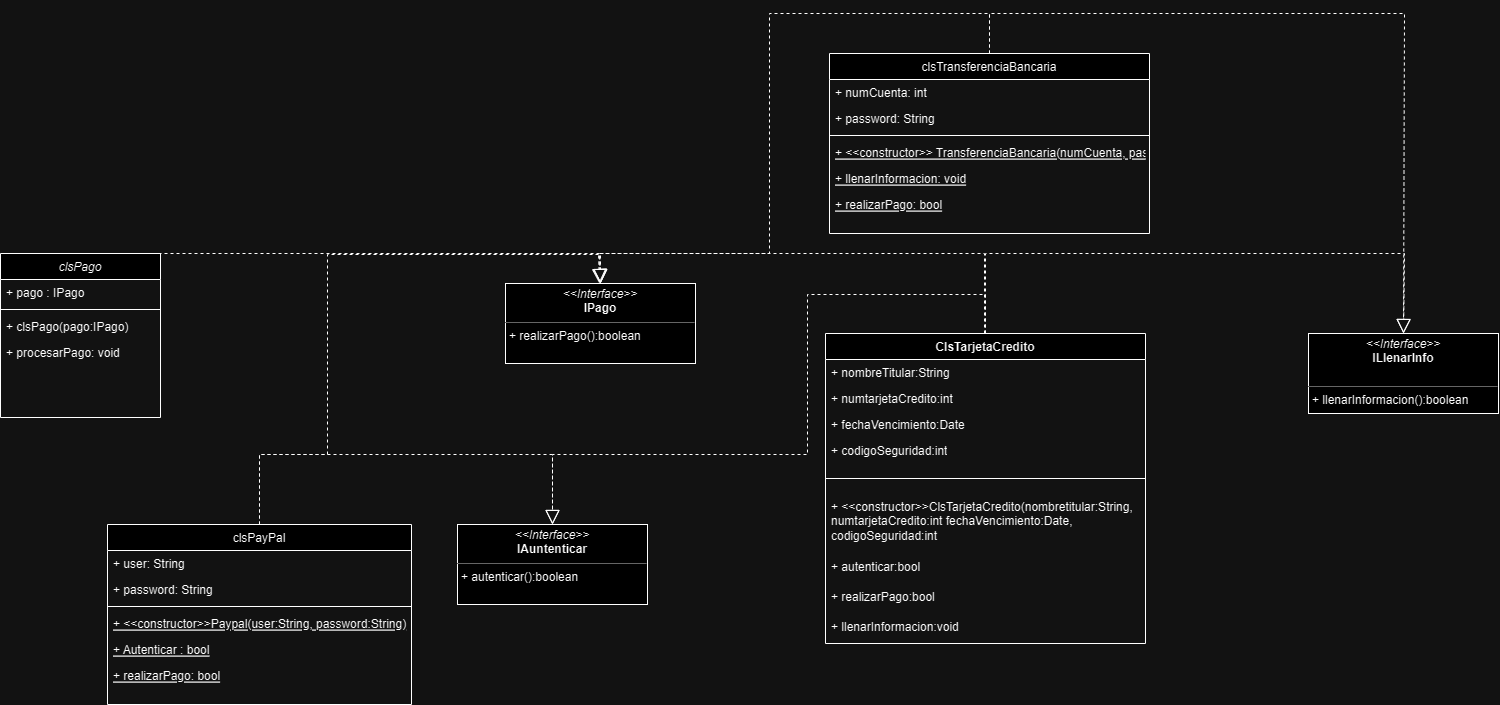

The diagram above was exported from draw.io. Its source (the exported page's mxGraphModel, read from the mxfile embedded in the PNG):
<mxGraphModel dx="1909" dy="961" grid="1" gridSize="10" guides="1" tooltips="1" connect="1" arrows="1" fold="1" page="1" pageScale="1" pageWidth="827" pageHeight="1169" math="0" shadow="0">
  <root>
    <mxCell id="WIyWlLk6GJQsqaUBKTNV-0" />
    <mxCell id="WIyWlLk6GJQsqaUBKTNV-1" parent="WIyWlLk6GJQsqaUBKTNV-0" />
    <mxCell id="zkfFHV4jXpPFQw0GAbJ--0" value="clsPago" style="swimlane;fontStyle=2;align=center;verticalAlign=top;childLayout=stackLayout;horizontal=1;startSize=26;horizontalStack=0;resizeParent=1;resizeLast=0;collapsible=1;marginBottom=0;rounded=0;shadow=0;strokeWidth=1;" parent="WIyWlLk6GJQsqaUBKTNV-1" vertex="1">
      <mxGeometry x="90" y="500" width="160" height="164" as="geometry">
        <mxRectangle x="230" y="140" width="160" height="26" as="alternateBounds" />
      </mxGeometry>
    </mxCell>
    <mxCell id="zkfFHV4jXpPFQw0GAbJ--1" value="+ pago : IPago" style="text;align=left;verticalAlign=top;spacingLeft=4;spacingRight=4;overflow=hidden;rotatable=0;points=[[0,0.5],[1,0.5]];portConstraint=eastwest;" parent="zkfFHV4jXpPFQw0GAbJ--0" vertex="1">
      <mxGeometry y="26" width="160" height="26" as="geometry" />
    </mxCell>
    <mxCell id="zkfFHV4jXpPFQw0GAbJ--4" value="" style="line;html=1;strokeWidth=1;align=left;verticalAlign=middle;spacingTop=-1;spacingLeft=3;spacingRight=3;rotatable=0;labelPosition=right;points=[];portConstraint=eastwest;" parent="zkfFHV4jXpPFQw0GAbJ--0" vertex="1">
      <mxGeometry y="52" width="160" height="8" as="geometry" />
    </mxCell>
    <mxCell id="zkfFHV4jXpPFQw0GAbJ--5" value="+ clsPago(pago:IPago)" style="text;align=left;verticalAlign=top;spacingLeft=4;spacingRight=4;overflow=hidden;rotatable=0;points=[[0,0.5],[1,0.5]];portConstraint=eastwest;" parent="zkfFHV4jXpPFQw0GAbJ--0" vertex="1">
      <mxGeometry y="60" width="160" height="26" as="geometry" />
    </mxCell>
    <mxCell id="L1eQj8KrqN7UuL1rHx8g-18" value="+ procesarPago: void" style="text;align=left;verticalAlign=top;spacingLeft=4;spacingRight=4;overflow=hidden;rotatable=0;points=[[0,0.5],[1,0.5]];portConstraint=eastwest;" vertex="1" parent="zkfFHV4jXpPFQw0GAbJ--0">
      <mxGeometry y="86" width="160" height="26" as="geometry" />
    </mxCell>
    <mxCell id="zkfFHV4jXpPFQw0GAbJ--6" value="clsPayPal" style="swimlane;fontStyle=0;align=center;verticalAlign=top;childLayout=stackLayout;horizontal=1;startSize=26;horizontalStack=0;resizeParent=1;resizeLast=0;collapsible=1;marginBottom=0;rounded=0;shadow=0;strokeWidth=1;" parent="WIyWlLk6GJQsqaUBKTNV-1" vertex="1">
      <mxGeometry x="197" y="771" width="304" height="180" as="geometry">
        <mxRectangle x="130" y="380" width="160" height="26" as="alternateBounds" />
      </mxGeometry>
    </mxCell>
    <mxCell id="zkfFHV4jXpPFQw0GAbJ--7" value="+ user: String" style="text;align=left;verticalAlign=top;spacingLeft=4;spacingRight=4;overflow=hidden;rotatable=0;points=[[0,0.5],[1,0.5]];portConstraint=eastwest;" parent="zkfFHV4jXpPFQw0GAbJ--6" vertex="1">
      <mxGeometry y="26" width="304" height="26" as="geometry" />
    </mxCell>
    <mxCell id="zkfFHV4jXpPFQw0GAbJ--8" value="+ password: String" style="text;align=left;verticalAlign=top;spacingLeft=4;spacingRight=4;overflow=hidden;rotatable=0;points=[[0,0.5],[1,0.5]];portConstraint=eastwest;rounded=0;shadow=0;html=0;" parent="zkfFHV4jXpPFQw0GAbJ--6" vertex="1">
      <mxGeometry y="52" width="304" height="26" as="geometry" />
    </mxCell>
    <mxCell id="zkfFHV4jXpPFQw0GAbJ--9" value="" style="line;html=1;strokeWidth=1;align=left;verticalAlign=middle;spacingTop=-1;spacingLeft=3;spacingRight=3;rotatable=0;labelPosition=right;points=[];portConstraint=eastwest;" parent="zkfFHV4jXpPFQw0GAbJ--6" vertex="1">
      <mxGeometry y="78" width="304" height="8" as="geometry" />
    </mxCell>
    <mxCell id="zkfFHV4jXpPFQw0GAbJ--10" value="+ &lt;&lt;constructor&gt;&gt;Paypal(user:String, password:String)" style="text;align=left;verticalAlign=top;spacingLeft=4;spacingRight=4;overflow=hidden;rotatable=0;points=[[0,0.5],[1,0.5]];portConstraint=eastwest;fontStyle=4" parent="zkfFHV4jXpPFQw0GAbJ--6" vertex="1">
      <mxGeometry y="86" width="304" height="26" as="geometry" />
    </mxCell>
    <mxCell id="AKc0WvhJlYMOBE9bII2V-12" value="+ Autenticar : bool" style="text;align=left;verticalAlign=top;spacingLeft=4;spacingRight=4;overflow=hidden;rotatable=0;points=[[0,0.5],[1,0.5]];portConstraint=eastwest;fontStyle=4" vertex="1" parent="zkfFHV4jXpPFQw0GAbJ--6">
      <mxGeometry y="112" width="304" height="26" as="geometry" />
    </mxCell>
    <mxCell id="AKc0WvhJlYMOBE9bII2V-13" value="+ realizarPago: bool" style="text;align=left;verticalAlign=top;spacingLeft=4;spacingRight=4;overflow=hidden;rotatable=0;points=[[0,0.5],[1,0.5]];portConstraint=eastwest;fontStyle=4" vertex="1" parent="zkfFHV4jXpPFQw0GAbJ--6">
      <mxGeometry y="138" width="304" height="26" as="geometry" />
    </mxCell>
    <mxCell id="L1eQj8KrqN7UuL1rHx8g-23" value="&lt;p style=&quot;margin:0px;margin-top:4px;text-align:center;&quot;&gt;&lt;i&gt;&amp;lt;&amp;lt;Interface&amp;gt;&amp;gt;&lt;/i&gt;&lt;br&gt;&lt;b&gt;IPago&lt;/b&gt;&lt;/p&gt;&lt;hr size=&quot;1&quot;&gt;&lt;p style=&quot;margin:0px;margin-left:4px;&quot;&gt;&lt;/p&gt;&lt;p style=&quot;margin:0px;margin-left:4px;&quot;&gt;+ realizarPago():boolean&lt;/p&gt;" style="verticalAlign=top;align=left;overflow=fill;fontSize=12;fontFamily=Helvetica;html=1;whiteSpace=wrap;" vertex="1" parent="WIyWlLk6GJQsqaUBKTNV-1">
      <mxGeometry x="595" y="530" width="190" height="80" as="geometry" />
    </mxCell>
    <mxCell id="L1eQj8KrqN7UuL1rHx8g-24" value="&lt;p style=&quot;margin:0px;margin-top:4px;text-align:center;&quot;&gt;&lt;i&gt;&amp;lt;&amp;lt;Interface&amp;gt;&amp;gt;&lt;/i&gt;&lt;br&gt;&lt;b&gt;IAuntenticar&lt;/b&gt;&lt;/p&gt;&lt;hr size=&quot;1&quot;&gt;&lt;p style=&quot;margin:0px;margin-left:4px;&quot;&gt;&lt;span style=&quot;background-color: initial;&quot;&gt;+ autenticar():boolean&lt;/span&gt;&lt;/p&gt;" style="verticalAlign=top;align=left;overflow=fill;fontSize=12;fontFamily=Helvetica;html=1;whiteSpace=wrap;" vertex="1" parent="WIyWlLk6GJQsqaUBKTNV-1">
      <mxGeometry x="547" y="771" width="190" height="80" as="geometry" />
    </mxCell>
    <mxCell id="L1eQj8KrqN7UuL1rHx8g-27" value="&lt;p style=&quot;margin:0px;margin-top:4px;text-align:center;&quot;&gt;&lt;i&gt;&amp;lt;&amp;lt;Interface&amp;gt;&amp;gt;&lt;/i&gt;&lt;br&gt;&lt;b&gt;ILlenarInfo&lt;/b&gt;&lt;/p&gt;&lt;p style=&quot;margin:0px;margin-left:4px;&quot;&gt;&lt;br&gt;&lt;/p&gt;&lt;hr size=&quot;1&quot;&gt;&lt;p style=&quot;margin:0px;margin-left:4px;&quot;&gt;+ llenarInformacion():boolean&lt;/p&gt;" style="verticalAlign=top;align=left;overflow=fill;fontSize=12;fontFamily=Helvetica;html=1;whiteSpace=wrap;" vertex="1" parent="WIyWlLk6GJQsqaUBKTNV-1">
      <mxGeometry x="1398" y="580" width="190" height="80" as="geometry" />
    </mxCell>
    <mxCell id="L1eQj8KrqN7UuL1rHx8g-28" value="ClsTarjetaCredito" style="swimlane;fontStyle=1;align=center;verticalAlign=top;childLayout=stackLayout;horizontal=1;startSize=26;horizontalStack=0;resizeParent=1;resizeParentMax=0;resizeLast=0;collapsible=1;marginBottom=0;whiteSpace=wrap;html=1;" vertex="1" parent="WIyWlLk6GJQsqaUBKTNV-1">
      <mxGeometry x="915" y="580" width="320" height="310" as="geometry" />
    </mxCell>
    <mxCell id="L1eQj8KrqN7UuL1rHx8g-29" value="+ nombreTitular:String&lt;br&gt;" style="text;strokeColor=none;fillColor=none;align=left;verticalAlign=top;spacingLeft=4;spacingRight=4;overflow=hidden;rotatable=0;points=[[0,0.5],[1,0.5]];portConstraint=eastwest;whiteSpace=wrap;html=1;" vertex="1" parent="L1eQj8KrqN7UuL1rHx8g-28">
      <mxGeometry y="26" width="320" height="26" as="geometry" />
    </mxCell>
    <mxCell id="L1eQj8KrqN7UuL1rHx8g-32" value="+ numtarjetaCredito:int" style="text;strokeColor=none;fillColor=none;align=left;verticalAlign=top;spacingLeft=4;spacingRight=4;overflow=hidden;rotatable=0;points=[[0,0.5],[1,0.5]];portConstraint=eastwest;whiteSpace=wrap;html=1;" vertex="1" parent="L1eQj8KrqN7UuL1rHx8g-28">
      <mxGeometry y="52" width="320" height="26" as="geometry" />
    </mxCell>
    <mxCell id="L1eQj8KrqN7UuL1rHx8g-33" value="+ fechaVencimiento:Date" style="text;strokeColor=none;fillColor=none;align=left;verticalAlign=top;spacingLeft=4;spacingRight=4;overflow=hidden;rotatable=0;points=[[0,0.5],[1,0.5]];portConstraint=eastwest;whiteSpace=wrap;html=1;" vertex="1" parent="L1eQj8KrqN7UuL1rHx8g-28">
      <mxGeometry y="78" width="320" height="26" as="geometry" />
    </mxCell>
    <mxCell id="L1eQj8KrqN7UuL1rHx8g-34" value="+ codigoSeguridad:int" style="text;strokeColor=none;fillColor=none;align=left;verticalAlign=top;spacingLeft=4;spacingRight=4;overflow=hidden;rotatable=0;points=[[0,0.5],[1,0.5]];portConstraint=eastwest;whiteSpace=wrap;html=1;" vertex="1" parent="L1eQj8KrqN7UuL1rHx8g-28">
      <mxGeometry y="104" width="320" height="26" as="geometry" />
    </mxCell>
    <mxCell id="L1eQj8KrqN7UuL1rHx8g-30" value="" style="line;strokeWidth=1;fillColor=none;align=left;verticalAlign=middle;spacingTop=-1;spacingLeft=3;spacingRight=3;rotatable=0;labelPosition=right;points=[];portConstraint=eastwest;strokeColor=inherit;" vertex="1" parent="L1eQj8KrqN7UuL1rHx8g-28">
      <mxGeometry y="130" width="320" height="30" as="geometry" />
    </mxCell>
    <mxCell id="L1eQj8KrqN7UuL1rHx8g-31" value="+ &amp;lt;&amp;lt;constructor&amp;gt;&amp;gt;ClsTarjetaCredito(nombretitular:String, numtarjetaCredito:int fechaVencimiento:Date, codigoSeguridad:int" style="text;strokeColor=none;fillColor=none;align=left;verticalAlign=top;spacingLeft=4;spacingRight=4;overflow=hidden;rotatable=0;points=[[0,0.5],[1,0.5]];portConstraint=eastwest;whiteSpace=wrap;html=1;" vertex="1" parent="L1eQj8KrqN7UuL1rHx8g-28">
      <mxGeometry y="160" width="320" height="60" as="geometry" />
    </mxCell>
    <mxCell id="L1eQj8KrqN7UuL1rHx8g-45" value="+ autenticar:bool" style="text;strokeColor=none;fillColor=none;align=left;verticalAlign=top;spacingLeft=4;spacingRight=4;overflow=hidden;rotatable=0;points=[[0,0.5],[1,0.5]];portConstraint=eastwest;whiteSpace=wrap;html=1;" vertex="1" parent="L1eQj8KrqN7UuL1rHx8g-28">
      <mxGeometry y="220" width="320" height="30" as="geometry" />
    </mxCell>
    <mxCell id="L1eQj8KrqN7UuL1rHx8g-46" value="+ realizarPago:bool" style="text;strokeColor=none;fillColor=none;align=left;verticalAlign=top;spacingLeft=4;spacingRight=4;overflow=hidden;rotatable=0;points=[[0,0.5],[1,0.5]];portConstraint=eastwest;whiteSpace=wrap;html=1;" vertex="1" parent="L1eQj8KrqN7UuL1rHx8g-28">
      <mxGeometry y="250" width="320" height="30" as="geometry" />
    </mxCell>
    <mxCell id="L1eQj8KrqN7UuL1rHx8g-36" value="+ llenarInformacion:void" style="text;strokeColor=none;fillColor=none;align=left;verticalAlign=top;spacingLeft=4;spacingRight=4;overflow=hidden;rotatable=0;points=[[0,0.5],[1,0.5]];portConstraint=eastwest;whiteSpace=wrap;html=1;" vertex="1" parent="L1eQj8KrqN7UuL1rHx8g-28">
      <mxGeometry y="280" width="320" height="30" as="geometry" />
    </mxCell>
    <mxCell id="L1eQj8KrqN7UuL1rHx8g-47" value="" style="endArrow=block;dashed=1;endFill=0;endSize=12;html=1;rounded=0;exitX=0.5;exitY=0;exitDx=0;exitDy=0;entryX=0.5;entryY=0;entryDx=0;entryDy=0;" edge="1" parent="WIyWlLk6GJQsqaUBKTNV-1" source="zkfFHV4jXpPFQw0GAbJ--0" target="L1eQj8KrqN7UuL1rHx8g-23">
      <mxGeometry width="160" relative="1" as="geometry">
        <mxPoint x="399" y="670" as="sourcePoint" />
        <mxPoint x="559" y="670" as="targetPoint" />
        <Array as="points">
          <mxPoint x="689" y="500" />
        </Array>
      </mxGeometry>
    </mxCell>
    <mxCell id="L1eQj8KrqN7UuL1rHx8g-50" value="" style="endArrow=block;dashed=1;endFill=0;endSize=12;html=1;rounded=0;exitX=0.5;exitY=0;exitDx=0;exitDy=0;entryX=0.5;entryY=0;entryDx=0;entryDy=0;" edge="1" parent="WIyWlLk6GJQsqaUBKTNV-1">
      <mxGeometry width="160" relative="1" as="geometry">
        <mxPoint x="1074" y="580" as="sourcePoint" />
        <mxPoint x="689" y="530" as="targetPoint" />
        <Array as="points">
          <mxPoint x="1074" y="500" />
          <mxPoint x="688" y="500" />
        </Array>
      </mxGeometry>
    </mxCell>
    <mxCell id="AKc0WvhJlYMOBE9bII2V-14" value="clsTransferenciaBancaria" style="swimlane;fontStyle=0;align=center;verticalAlign=top;childLayout=stackLayout;horizontal=1;startSize=26;horizontalStack=0;resizeParent=1;resizeLast=0;collapsible=1;marginBottom=0;rounded=0;shadow=0;strokeWidth=1;" vertex="1" parent="WIyWlLk6GJQsqaUBKTNV-1">
      <mxGeometry x="919" y="300" width="320" height="180" as="geometry">
        <mxRectangle x="130" y="380" width="160" height="26" as="alternateBounds" />
      </mxGeometry>
    </mxCell>
    <mxCell id="AKc0WvhJlYMOBE9bII2V-15" value="+ numCuenta: int" style="text;align=left;verticalAlign=top;spacingLeft=4;spacingRight=4;overflow=hidden;rotatable=0;points=[[0,0.5],[1,0.5]];portConstraint=eastwest;" vertex="1" parent="AKc0WvhJlYMOBE9bII2V-14">
      <mxGeometry y="26" width="320" height="26" as="geometry" />
    </mxCell>
    <mxCell id="AKc0WvhJlYMOBE9bII2V-16" value="+ password: String" style="text;align=left;verticalAlign=top;spacingLeft=4;spacingRight=4;overflow=hidden;rotatable=0;points=[[0,0.5],[1,0.5]];portConstraint=eastwest;rounded=0;shadow=0;html=0;" vertex="1" parent="AKc0WvhJlYMOBE9bII2V-14">
      <mxGeometry y="52" width="320" height="26" as="geometry" />
    </mxCell>
    <mxCell id="AKc0WvhJlYMOBE9bII2V-17" value="" style="line;html=1;strokeWidth=1;align=left;verticalAlign=middle;spacingTop=-1;spacingLeft=3;spacingRight=3;rotatable=0;labelPosition=right;points=[];portConstraint=eastwest;" vertex="1" parent="AKc0WvhJlYMOBE9bII2V-14">
      <mxGeometry y="78" width="320" height="8" as="geometry" />
    </mxCell>
    <mxCell id="AKc0WvhJlYMOBE9bII2V-18" value="+ &lt;&lt;constructor&gt;&gt; TransferenciaBancaria(numCuenta, password)" style="text;align=left;verticalAlign=top;spacingLeft=4;spacingRight=4;overflow=hidden;rotatable=0;points=[[0,0.5],[1,0.5]];portConstraint=eastwest;fontStyle=4" vertex="1" parent="AKc0WvhJlYMOBE9bII2V-14">
      <mxGeometry y="86" width="320" height="26" as="geometry" />
    </mxCell>
    <mxCell id="AKc0WvhJlYMOBE9bII2V-19" value="+ llenarInformacion: void" style="text;align=left;verticalAlign=top;spacingLeft=4;spacingRight=4;overflow=hidden;rotatable=0;points=[[0,0.5],[1,0.5]];portConstraint=eastwest;fontStyle=4" vertex="1" parent="AKc0WvhJlYMOBE9bII2V-14">
      <mxGeometry y="112" width="320" height="26" as="geometry" />
    </mxCell>
    <mxCell id="AKc0WvhJlYMOBE9bII2V-20" value="+ realizarPago: bool" style="text;align=left;verticalAlign=top;spacingLeft=4;spacingRight=4;overflow=hidden;rotatable=0;points=[[0,0.5],[1,0.5]];portConstraint=eastwest;fontStyle=4" vertex="1" parent="AKc0WvhJlYMOBE9bII2V-14">
      <mxGeometry y="138" width="320" height="26" as="geometry" />
    </mxCell>
    <mxCell id="L1eQj8KrqN7UuL1rHx8g-52" value="" style="endArrow=block;dashed=1;endFill=0;endSize=12;html=1;rounded=0;exitX=0.5;exitY=0;exitDx=0;exitDy=0;entryX=0.5;entryY=0;entryDx=0;entryDy=0;" edge="1" parent="WIyWlLk6GJQsqaUBKTNV-1" source="L1eQj8KrqN7UuL1rHx8g-28" target="L1eQj8KrqN7UuL1rHx8g-27">
      <mxGeometry width="160" relative="1" as="geometry">
        <mxPoint x="1359" y="720" as="sourcePoint" />
        <mxPoint x="1519" y="720" as="targetPoint" />
        <Array as="points">
          <mxPoint x="1075" y="500" />
          <mxPoint x="1494" y="500" />
        </Array>
      </mxGeometry>
    </mxCell>
    <mxCell id="L1eQj8KrqN7UuL1rHx8g-54" value="" style="endArrow=block;dashed=1;endFill=0;endSize=12;html=1;rounded=0;entryX=0.5;entryY=0;entryDx=0;entryDy=0;exitX=0.5;exitY=0;exitDx=0;exitDy=0;" edge="1" parent="WIyWlLk6GJQsqaUBKTNV-1" source="AKc0WvhJlYMOBE9bII2V-14" target="L1eQj8KrqN7UuL1rHx8g-23">
      <mxGeometry width="160" relative="1" as="geometry">
        <mxPoint x="669" y="1050" as="sourcePoint" />
        <mxPoint x="829" y="1050" as="targetPoint" />
        <Array as="points">
          <mxPoint x="1079" y="260" />
          <mxPoint x="859" y="260" />
          <mxPoint x="859" y="500" />
          <mxPoint x="689" y="500" />
        </Array>
      </mxGeometry>
    </mxCell>
    <mxCell id="L1eQj8KrqN7UuL1rHx8g-55" value="" style="endArrow=block;dashed=1;endFill=0;endSize=12;html=1;rounded=0;exitX=0.5;exitY=0;exitDx=0;exitDy=0;entryX=0.5;entryY=0;entryDx=0;entryDy=0;" edge="1" parent="WIyWlLk6GJQsqaUBKTNV-1" source="AKc0WvhJlYMOBE9bII2V-14" target="L1eQj8KrqN7UuL1rHx8g-27">
      <mxGeometry width="160" relative="1" as="geometry">
        <mxPoint x="1299" y="320" as="sourcePoint" />
        <mxPoint x="1459" y="320" as="targetPoint" />
        <Array as="points">
          <mxPoint x="1079" y="260" />
          <mxPoint x="1494" y="260" />
        </Array>
      </mxGeometry>
    </mxCell>
    <mxCell id="L1eQj8KrqN7UuL1rHx8g-56" value="" style="endArrow=block;dashed=1;endFill=0;endSize=12;html=1;rounded=0;entryX=0.5;entryY=0;entryDx=0;entryDy=0;exitX=0.5;exitY=0;exitDx=0;exitDy=0;" edge="1" parent="WIyWlLk6GJQsqaUBKTNV-1" source="L1eQj8KrqN7UuL1rHx8g-28" target="L1eQj8KrqN7UuL1rHx8g-24">
      <mxGeometry width="160" relative="1" as="geometry">
        <mxPoint x="607" y="681" as="sourcePoint" />
        <mxPoint x="767" y="681" as="targetPoint" />
        <Array as="points">
          <mxPoint x="1075" y="541" />
          <mxPoint x="897" y="541" />
          <mxPoint x="897" y="701" />
          <mxPoint x="642" y="701" />
        </Array>
      </mxGeometry>
    </mxCell>
    <mxCell id="L1eQj8KrqN7UuL1rHx8g-57" value="" style="endArrow=block;dashed=1;endFill=0;endSize=12;html=1;rounded=0;exitX=0.5;exitY=0;exitDx=0;exitDy=0;entryX=0.5;entryY=0;entryDx=0;entryDy=0;" edge="1" parent="WIyWlLk6GJQsqaUBKTNV-1" source="zkfFHV4jXpPFQw0GAbJ--6" target="L1eQj8KrqN7UuL1rHx8g-24">
      <mxGeometry width="160" relative="1" as="geometry">
        <mxPoint x="307" y="711" as="sourcePoint" />
        <mxPoint x="467" y="711" as="targetPoint" />
        <Array as="points">
          <mxPoint x="349" y="701" />
          <mxPoint x="417" y="701" />
          <mxPoint x="642" y="701" />
        </Array>
      </mxGeometry>
    </mxCell>
    <mxCell id="L1eQj8KrqN7UuL1rHx8g-58" value="" style="endArrow=block;dashed=1;endFill=0;endSize=12;html=1;rounded=0;exitX=0.5;exitY=0;exitDx=0;exitDy=0;entryX=0.5;entryY=0;entryDx=0;entryDy=0;" edge="1" parent="WIyWlLk6GJQsqaUBKTNV-1" source="zkfFHV4jXpPFQw0GAbJ--6" target="L1eQj8KrqN7UuL1rHx8g-23">
      <mxGeometry width="160" relative="1" as="geometry">
        <mxPoint x="367" y="621" as="sourcePoint" />
        <mxPoint x="527" y="621" as="targetPoint" />
        <Array as="points">
          <mxPoint x="349" y="701" />
          <mxPoint x="417" y="701" />
          <mxPoint x="417" y="501" />
          <mxPoint x="690" y="501" />
        </Array>
      </mxGeometry>
    </mxCell>
  </root>
</mxGraphModel>